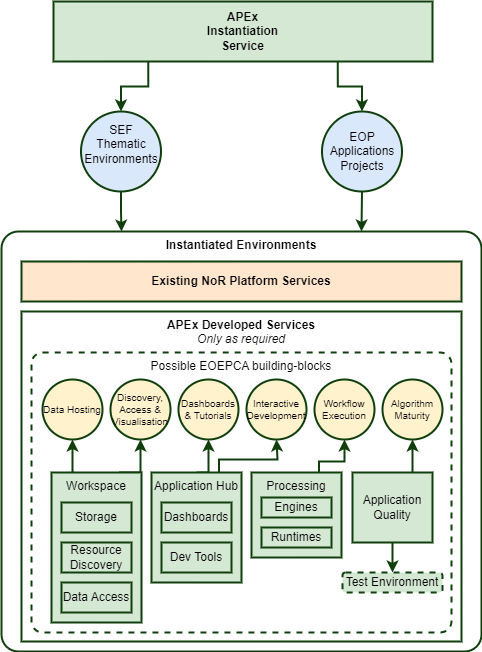

The diagram above was exported from draw.io. Its source (the exported page's mxGraphModel, read from the mxfile embedded in the PNG):
<mxGraphModel dx="1434" dy="844" grid="1" gridSize="10" guides="1" tooltips="1" connect="1" arrows="1" fold="1" page="1" pageScale="1" pageWidth="827" pageHeight="1169" math="0" shadow="0">
  <root>
    <mxCell id="0" />
    <mxCell id="1" parent="0" />
    <mxCell id="CTfEceBKTzzoAgzXU2vy-4" value="Instantiated Environments" style="rounded=1;whiteSpace=wrap;html=1;arcSize=4;verticalAlign=top;fontStyle=1;strokeWidth=2;strokeColor=#103F0D;" parent="1" vertex="1">
      <mxGeometry x="160" y="270" width="480" height="420" as="geometry" />
    </mxCell>
    <mxCell id="Z9u8Jg5a2bN2-1UWfN9j-5" value="&lt;b&gt;APEx Developed Services&lt;/b&gt;&lt;br&gt;&lt;i&gt;Only as required&lt;/i&gt;" style="rounded=0;whiteSpace=wrap;html=1;verticalAlign=top;strokeWidth=2;strokeColor=#103F0D;" parent="1" vertex="1">
      <mxGeometry x="180" y="350" width="440" height="330" as="geometry" />
    </mxCell>
    <mxCell id="CTfEceBKTzzoAgzXU2vy-1" value="Possible EOEPCA building-blocks" style="rounded=1;whiteSpace=wrap;html=1;arcSize=4;dashed=1;verticalAlign=top;strokeWidth=2;strokeColor=#103F0D;" parent="1" vertex="1">
      <mxGeometry x="190" y="391" width="420" height="280" as="geometry" />
    </mxCell>
    <mxCell id="Z9u8Jg5a2bN2-1UWfN9j-2" value="Existing NoR Platform Services" style="rounded=0;whiteSpace=wrap;html=1;fontStyle=1;fillColor=#ffe6cc;strokeColor=#103F0D;strokeWidth=2;" parent="1" vertex="1">
      <mxGeometry x="180" y="300" width="440" height="40" as="geometry" />
    </mxCell>
    <mxCell id="CTfEceBKTzzoAgzXU2vy-6" style="edgeStyle=orthogonalEdgeStyle;rounded=0;orthogonalLoop=1;jettySize=auto;html=1;entryX=0.25;entryY=0;entryDx=0;entryDy=0;strokeWidth=2;strokeColor=#103F0D;" parent="1" source="Z9u8Jg5a2bN2-1UWfN9j-3" target="CTfEceBKTzzoAgzXU2vy-4" edge="1">
      <mxGeometry relative="1" as="geometry" />
    </mxCell>
    <mxCell id="Z9u8Jg5a2bN2-1UWfN9j-3" value="SEF&lt;br&gt;Thematic Environments&lt;br&gt;&amp;nbsp;" style="ellipse;whiteSpace=wrap;html=1;aspect=fixed;strokeWidth=2;strokeColor=#103F0D;fillColor=#dae8fc;" parent="1" vertex="1">
      <mxGeometry x="239.5" y="150" width="80" height="80" as="geometry" />
    </mxCell>
    <mxCell id="CTfEceBKTzzoAgzXU2vy-7" style="edgeStyle=orthogonalEdgeStyle;rounded=0;orthogonalLoop=1;jettySize=auto;html=1;strokeWidth=2;strokeColor=#103F0D;" parent="1" source="Z9u8Jg5a2bN2-1UWfN9j-4" edge="1">
      <mxGeometry relative="1" as="geometry">
        <mxPoint x="520" y="270" as="targetPoint" />
      </mxGeometry>
    </mxCell>
    <mxCell id="Z9u8Jg5a2bN2-1UWfN9j-4" value="EOP Applications Projects" style="ellipse;whiteSpace=wrap;html=1;aspect=fixed;strokeWidth=2;strokeColor=#103F0D;fillColor=#dae8fc;" parent="1" vertex="1">
      <mxGeometry x="480.5" y="150" width="80" height="80" as="geometry" />
    </mxCell>
    <mxCell id="ctkXPNAU-8jjgFL3Q1m_-1" style="edgeStyle=orthogonalEdgeStyle;rounded=0;orthogonalLoop=1;jettySize=auto;html=1;exitX=0.25;exitY=0;exitDx=0;exitDy=0;entryX=0.5;entryY=1;entryDx=0;entryDy=0;strokeWidth=2;strokeColor=#103F0D;" parent="1" source="XgUtqiywqWxGO4T9YoEH-53" target="XgUtqiywqWxGO4T9YoEH-63" edge="1">
      <mxGeometry relative="1" as="geometry" />
    </mxCell>
    <mxCell id="ctkXPNAU-8jjgFL3Q1m_-2" style="edgeStyle=orthogonalEdgeStyle;rounded=0;orthogonalLoop=1;jettySize=auto;html=1;exitX=0.75;exitY=0;exitDx=0;exitDy=0;entryX=0.5;entryY=1;entryDx=0;entryDy=0;strokeWidth=2;strokeColor=#103F0D;" parent="1" source="XgUtqiywqWxGO4T9YoEH-53" target="XgUtqiywqWxGO4T9YoEH-57" edge="1">
      <mxGeometry relative="1" as="geometry" />
    </mxCell>
    <mxCell id="XgUtqiywqWxGO4T9YoEH-53" value="Workspace" style="rounded=0;whiteSpace=wrap;html=1;verticalAlign=top;fillColor=#d5e8d4;strokeColor=#103F0D;strokeWidth=2;" parent="1" vertex="1">
      <mxGeometry x="210" y="511" width="90" height="150" as="geometry" />
    </mxCell>
    <mxCell id="XgUtqiywqWxGO4T9YoEH-54" value="Resource Discovery" style="rounded=0;whiteSpace=wrap;html=1;fillColor=#d5e8d4;strokeColor=#103F0D;strokeWidth=2;" parent="1" vertex="1">
      <mxGeometry x="220" y="581" width="70" height="30" as="geometry" />
    </mxCell>
    <mxCell id="XgUtqiywqWxGO4T9YoEH-55" value="Data Access" style="rounded=0;whiteSpace=wrap;html=1;fillColor=#d5e8d4;strokeColor=#103F0D;strokeWidth=2;" parent="1" vertex="1">
      <mxGeometry x="220" y="621" width="70" height="30" as="geometry" />
    </mxCell>
    <mxCell id="XgUtqiywqWxGO4T9YoEH-56" value="Storage" style="rounded=0;whiteSpace=wrap;html=1;fillColor=#d5e8d4;strokeColor=#103F0D;strokeWidth=2;" parent="1" vertex="1">
      <mxGeometry x="220" y="541" width="70" height="30" as="geometry" />
    </mxCell>
    <mxCell id="XgUtqiywqWxGO4T9YoEH-57" value="Discovery, Access &amp;amp; Visualisation" style="ellipse;whiteSpace=wrap;html=1;aspect=fixed;fontSize=10;fillColor=#fff2cc;strokeColor=#103F0D;strokeWidth=2;" parent="1" vertex="1">
      <mxGeometry x="269" y="418" width="60" height="60" as="geometry" />
    </mxCell>
    <mxCell id="ctkXPNAU-8jjgFL3Q1m_-3" style="edgeStyle=orthogonalEdgeStyle;rounded=0;orthogonalLoop=1;jettySize=auto;html=1;exitX=0.5;exitY=0;exitDx=0;exitDy=0;entryX=0.5;entryY=1;entryDx=0;entryDy=0;strokeWidth=2;strokeColor=#103F0D;" parent="1" source="XgUtqiywqWxGO4T9YoEH-58" target="XgUtqiywqWxGO4T9YoEH-61" edge="1">
      <mxGeometry relative="1" as="geometry" />
    </mxCell>
    <mxCell id="ctkXPNAU-8jjgFL3Q1m_-4" style="edgeStyle=orthogonalEdgeStyle;rounded=0;orthogonalLoop=1;jettySize=auto;html=1;exitX=0.75;exitY=0;exitDx=0;exitDy=0;entryX=0.5;entryY=1;entryDx=0;entryDy=0;strokeWidth=2;strokeColor=#103F0D;" parent="1" source="XgUtqiywqWxGO4T9YoEH-58" target="XgUtqiywqWxGO4T9YoEH-62" edge="1">
      <mxGeometry relative="1" as="geometry">
        <Array as="points">
          <mxPoint x="378" y="498" />
          <mxPoint x="436" y="498" />
        </Array>
      </mxGeometry>
    </mxCell>
    <mxCell id="XgUtqiywqWxGO4T9YoEH-58" value="Application Hub" style="rounded=0;whiteSpace=wrap;html=1;verticalAlign=top;fillColor=#d5e8d4;strokeColor=#103F0D;strokeWidth=2;" parent="1" vertex="1">
      <mxGeometry x="310" y="511" width="90" height="110" as="geometry" />
    </mxCell>
    <mxCell id="XgUtqiywqWxGO4T9YoEH-59" value="Dev Tools" style="rounded=0;whiteSpace=wrap;html=1;fillColor=#d5e8d4;strokeColor=#103F0D;strokeWidth=2;" parent="1" vertex="1">
      <mxGeometry x="320" y="581" width="70" height="30" as="geometry" />
    </mxCell>
    <mxCell id="XgUtqiywqWxGO4T9YoEH-60" value="Dashboards" style="rounded=0;whiteSpace=wrap;html=1;fillColor=#d5e8d4;strokeColor=#103F0D;strokeWidth=2;" parent="1" vertex="1">
      <mxGeometry x="320" y="541" width="70" height="30" as="geometry" />
    </mxCell>
    <mxCell id="XgUtqiywqWxGO4T9YoEH-61" value="Dashboards &amp;amp; Tutorials" style="ellipse;whiteSpace=wrap;html=1;aspect=fixed;fontSize=10;fillColor=#fff2cc;strokeColor=#103F0D;strokeWidth=2;" parent="1" vertex="1">
      <mxGeometry x="337" y="418" width="60" height="60" as="geometry" />
    </mxCell>
    <mxCell id="XgUtqiywqWxGO4T9YoEH-62" value="Interactive Development" style="ellipse;whiteSpace=wrap;html=1;aspect=fixed;fontSize=10;fillColor=#fff2cc;strokeColor=#103F0D;strokeWidth=2;" parent="1" vertex="1">
      <mxGeometry x="405" y="418" width="60" height="60" as="geometry" />
    </mxCell>
    <mxCell id="XgUtqiywqWxGO4T9YoEH-63" value="Data Hosting" style="ellipse;whiteSpace=wrap;html=1;aspect=fixed;fontSize=10;fillColor=#fff2cc;strokeColor=#103F0D;strokeWidth=2;" parent="1" vertex="1">
      <mxGeometry x="201" y="418" width="60" height="60" as="geometry" />
    </mxCell>
    <mxCell id="ctkXPNAU-8jjgFL3Q1m_-5" style="edgeStyle=orthogonalEdgeStyle;rounded=0;orthogonalLoop=1;jettySize=auto;html=1;exitX=0.75;exitY=0;exitDx=0;exitDy=0;entryX=0.5;entryY=1;entryDx=0;entryDy=0;strokeWidth=2;strokeColor=#103F0D;" parent="1" source="m1BeKukq9bhRooOSVmHR-1" target="m1BeKukq9bhRooOSVmHR-4" edge="1">
      <mxGeometry relative="1" as="geometry">
        <Array as="points">
          <mxPoint x="478" y="500" />
          <mxPoint x="503" y="500" />
        </Array>
      </mxGeometry>
    </mxCell>
    <mxCell id="m1BeKukq9bhRooOSVmHR-1" value="Processing" style="rounded=0;whiteSpace=wrap;html=1;verticalAlign=top;fillColor=#d5e8d4;strokeColor=#103F0D;strokeWidth=2;" parent="1" vertex="1">
      <mxGeometry x="410" y="511" width="90" height="85" as="geometry" />
    </mxCell>
    <mxCell id="m1BeKukq9bhRooOSVmHR-2" value="Engines" style="rounded=0;whiteSpace=wrap;html=1;fillColor=#d5e8d4;strokeColor=#103F0D;strokeWidth=2;" parent="1" vertex="1">
      <mxGeometry x="420" y="536" width="70" height="20" as="geometry" />
    </mxCell>
    <mxCell id="m1BeKukq9bhRooOSVmHR-3" value="Runtimes" style="rounded=0;whiteSpace=wrap;html=1;fillColor=#d5e8d4;strokeColor=#103F0D;strokeWidth=2;" parent="1" vertex="1">
      <mxGeometry x="420" y="566" width="70" height="20" as="geometry" />
    </mxCell>
    <mxCell id="m1BeKukq9bhRooOSVmHR-4" value="Workflow Execution" style="ellipse;whiteSpace=wrap;html=1;aspect=fixed;fontSize=10;fillColor=#fff2cc;strokeColor=#103F0D;strokeWidth=2;" parent="1" vertex="1">
      <mxGeometry x="473" y="418" width="60" height="60" as="geometry" />
    </mxCell>
    <mxCell id="m1BeKukq9bhRooOSVmHR-5" value="Algorithm Maturity" style="ellipse;whiteSpace=wrap;html=1;aspect=fixed;fontSize=10;fillColor=#fff2cc;strokeColor=#103F0D;strokeWidth=2;" parent="1" vertex="1">
      <mxGeometry x="541" y="418" width="60" height="60" as="geometry" />
    </mxCell>
    <mxCell id="m1BeKukq9bhRooOSVmHR-6" style="edgeStyle=orthogonalEdgeStyle;rounded=0;orthogonalLoop=1;jettySize=auto;html=1;exitX=0.5;exitY=1;exitDx=0;exitDy=0;entryX=0.5;entryY=0;entryDx=0;entryDy=0;fillColor=#d5e8d4;strokeColor=#103F0D;strokeWidth=2;" parent="1" source="m1BeKukq9bhRooOSVmHR-7" target="m1BeKukq9bhRooOSVmHR-8" edge="1">
      <mxGeometry relative="1" as="geometry" />
    </mxCell>
    <mxCell id="ctkXPNAU-8jjgFL3Q1m_-6" style="edgeStyle=orthogonalEdgeStyle;rounded=0;orthogonalLoop=1;jettySize=auto;html=1;exitX=0.75;exitY=0;exitDx=0;exitDy=0;entryX=0.5;entryY=1;entryDx=0;entryDy=0;strokeWidth=2;strokeColor=#103F0D;" parent="1" source="m1BeKukq9bhRooOSVmHR-7" target="m1BeKukq9bhRooOSVmHR-5" edge="1">
      <mxGeometry relative="1" as="geometry" />
    </mxCell>
    <mxCell id="m1BeKukq9bhRooOSVmHR-7" value="Application Quality" style="rounded=0;whiteSpace=wrap;html=1;fillColor=#d5e8d4;strokeColor=#103F0D;strokeWidth=2;" parent="1" vertex="1">
      <mxGeometry x="511" y="511" width="80" height="70" as="geometry" />
    </mxCell>
    <mxCell id="m1BeKukq9bhRooOSVmHR-8" value="Test Environment" style="rounded=1;whiteSpace=wrap;html=1;dashed=1;fillColor=#d5e8d4;strokeColor=#103F0D;strokeWidth=2;" parent="1" vertex="1">
      <mxGeometry x="501" y="611" width="100" height="20" as="geometry" />
    </mxCell>
    <mxCell id="CTfEceBKTzzoAgzXU2vy-8" style="edgeStyle=orthogonalEdgeStyle;rounded=0;orthogonalLoop=1;jettySize=auto;html=1;exitX=0.25;exitY=1;exitDx=0;exitDy=0;entryX=0.5;entryY=0;entryDx=0;entryDy=0;strokeWidth=2;strokeColor=#103F0D;" parent="1" source="CTfEceBKTzzoAgzXU2vy-5" target="Z9u8Jg5a2bN2-1UWfN9j-3" edge="1">
      <mxGeometry relative="1" as="geometry" />
    </mxCell>
    <mxCell id="CTfEceBKTzzoAgzXU2vy-9" style="edgeStyle=orthogonalEdgeStyle;rounded=0;orthogonalLoop=1;jettySize=auto;html=1;exitX=0.75;exitY=1;exitDx=0;exitDy=0;entryX=0.5;entryY=0;entryDx=0;entryDy=0;strokeWidth=2;strokeColor=#103F0D;" parent="1" source="CTfEceBKTzzoAgzXU2vy-5" target="Z9u8Jg5a2bN2-1UWfN9j-4" edge="1">
      <mxGeometry relative="1" as="geometry" />
    </mxCell>
    <mxCell id="CTfEceBKTzzoAgzXU2vy-5" value="APEx&lt;br&gt;Instantiation&lt;br&gt;Service" style="rounded=0;whiteSpace=wrap;html=1;fontStyle=1;fillColor=#d5e8d4;strokeColor=#103F0D;strokeWidth=2;" parent="1" vertex="1">
      <mxGeometry x="212" y="40" width="379" height="60" as="geometry" />
    </mxCell>
  </root>
</mxGraphModel>